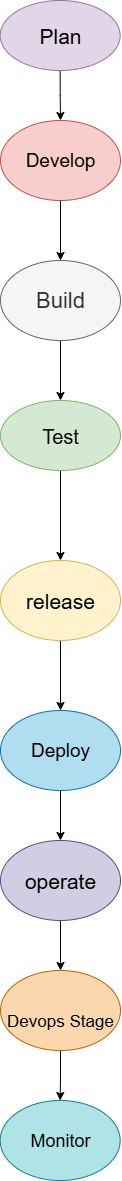

The diagram above was exported from draw.io. Its source (the exported page's mxGraphModel, read from the mxfile embedded in the PNG):
<mxGraphModel dx="2316" dy="2349" grid="1" gridSize="10" guides="1" tooltips="1" connect="1" arrows="1" fold="1" page="1" pageScale="1" pageWidth="850" pageHeight="1100" math="0" shadow="0">
  <root>
    <mxCell id="0" />
    <mxCell id="1" parent="0" />
    <mxCell id="ybRv103KZdkA72VVnX_1-13" style="edgeStyle=orthogonalEdgeStyle;rounded=0;orthogonalLoop=1;jettySize=auto;html=1;exitX=0.5;exitY=1;exitDx=0;exitDy=0;entryX=0.5;entryY=0;entryDx=0;entryDy=0;" edge="1" parent="1" source="ybRv103KZdkA72VVnX_1-1" target="ybRv103KZdkA72VVnX_1-2">
      <mxGeometry relative="1" as="geometry" />
    </mxCell>
    <mxCell id="ybRv103KZdkA72VVnX_1-1" value="&lt;font style=&quot;font-size: 19px;&quot;&gt;Develop&lt;/font&gt;" style="ellipse;whiteSpace=wrap;html=1;fillColor=#f8cecc;strokeColor=#b85450;" vertex="1" parent="1">
      <mxGeometry x="340" y="-960" width="120" height="80" as="geometry" />
    </mxCell>
    <mxCell id="ybRv103KZdkA72VVnX_1-12" style="edgeStyle=orthogonalEdgeStyle;rounded=0;orthogonalLoop=1;jettySize=auto;html=1;exitX=0.5;exitY=1;exitDx=0;exitDy=0;entryX=0.5;entryY=0;entryDx=0;entryDy=0;" edge="1" parent="1" source="ybRv103KZdkA72VVnX_1-2" target="ybRv103KZdkA72VVnX_1-4">
      <mxGeometry relative="1" as="geometry" />
    </mxCell>
    <mxCell id="ybRv103KZdkA72VVnX_1-2" value="&lt;font style=&quot;font-size: 22px;&quot;&gt;Build&lt;/font&gt;" style="ellipse;whiteSpace=wrap;html=1;fillColor=#f5f5f5;fontColor=#333333;strokeColor=#666666;" vertex="1" parent="1">
      <mxGeometry x="340" y="-820" width="120" height="80" as="geometry" />
    </mxCell>
    <mxCell id="ybRv103KZdkA72VVnX_1-15" style="edgeStyle=orthogonalEdgeStyle;rounded=0;orthogonalLoop=1;jettySize=auto;html=1;exitX=0.5;exitY=1;exitDx=0;exitDy=0;entryX=0.5;entryY=0;entryDx=0;entryDy=0;" edge="1" parent="1" source="ybRv103KZdkA72VVnX_1-3" target="ybRv103KZdkA72VVnX_1-7">
      <mxGeometry relative="1" as="geometry" />
    </mxCell>
    <mxCell id="ybRv103KZdkA72VVnX_1-3" value="&lt;font style=&quot;font-size: 21px;&quot;&gt;release&lt;/font&gt;" style="ellipse;whiteSpace=wrap;html=1;fillColor=#fff2cc;strokeColor=#d6b656;" vertex="1" parent="1">
      <mxGeometry x="340" y="-520" width="120" height="80" as="geometry" />
    </mxCell>
    <mxCell id="ybRv103KZdkA72VVnX_1-14" style="edgeStyle=orthogonalEdgeStyle;rounded=0;orthogonalLoop=1;jettySize=auto;html=1;exitX=0.5;exitY=1;exitDx=0;exitDy=0;entryX=0.5;entryY=0;entryDx=0;entryDy=0;" edge="1" parent="1" source="ybRv103KZdkA72VVnX_1-4" target="ybRv103KZdkA72VVnX_1-3">
      <mxGeometry relative="1" as="geometry" />
    </mxCell>
    <mxCell id="ybRv103KZdkA72VVnX_1-4" value="&lt;font style=&quot;font-size: 20px;&quot;&gt;Test&lt;/font&gt;" style="ellipse;whiteSpace=wrap;html=1;fillColor=#d5e8d4;strokeColor=#82b366;" vertex="1" parent="1">
      <mxGeometry x="340" y="-680" width="120" height="70" as="geometry" />
    </mxCell>
    <mxCell id="ybRv103KZdkA72VVnX_1-18" style="edgeStyle=orthogonalEdgeStyle;rounded=0;orthogonalLoop=1;jettySize=auto;html=1;exitX=0.5;exitY=1;exitDx=0;exitDy=0;" edge="1" parent="1" source="ybRv103KZdkA72VVnX_1-5" target="ybRv103KZdkA72VVnX_1-19">
      <mxGeometry relative="1" as="geometry">
        <mxPoint x="399.66666666666674" y="60" as="targetPoint" />
      </mxGeometry>
    </mxCell>
    <mxCell id="ybRv103KZdkA72VVnX_1-5" value="&lt;div&gt;&lt;font style=&quot;font-size: 17px;&quot;&gt;&lt;br&gt;&lt;/font&gt;&lt;/div&gt;&lt;div&gt;&lt;font style=&quot;font-size: 17px;&quot;&gt;Devops Stage&lt;/font&gt;&lt;/div&gt;" style="ellipse;whiteSpace=wrap;html=1;fillColor=#fad7ac;strokeColor=#b46504;" vertex="1" parent="1">
      <mxGeometry x="340" y="-110" width="120" height="80" as="geometry" />
    </mxCell>
    <mxCell id="ybRv103KZdkA72VVnX_1-17" style="edgeStyle=orthogonalEdgeStyle;rounded=0;orthogonalLoop=1;jettySize=auto;html=1;exitX=0.5;exitY=1;exitDx=0;exitDy=0;entryX=0.5;entryY=0;entryDx=0;entryDy=0;" edge="1" parent="1" source="ybRv103KZdkA72VVnX_1-6" target="ybRv103KZdkA72VVnX_1-5">
      <mxGeometry relative="1" as="geometry" />
    </mxCell>
    <mxCell id="ybRv103KZdkA72VVnX_1-6" value="&lt;font style=&quot;font-size: 21px;&quot;&gt;operate&lt;/font&gt;" style="ellipse;whiteSpace=wrap;html=1;fillColor=#d0cee2;strokeColor=#56517e;" vertex="1" parent="1">
      <mxGeometry x="340" y="-240" width="120" height="80" as="geometry" />
    </mxCell>
    <mxCell id="ybRv103KZdkA72VVnX_1-16" style="edgeStyle=orthogonalEdgeStyle;rounded=0;orthogonalLoop=1;jettySize=auto;html=1;exitX=0.5;exitY=1;exitDx=0;exitDy=0;entryX=0.5;entryY=0;entryDx=0;entryDy=0;" edge="1" parent="1" source="ybRv103KZdkA72VVnX_1-7" target="ybRv103KZdkA72VVnX_1-6">
      <mxGeometry relative="1" as="geometry" />
    </mxCell>
    <mxCell id="ybRv103KZdkA72VVnX_1-7" value="&lt;font style=&quot;font-size: 19px;&quot;&gt;Deploy&lt;/font&gt;" style="ellipse;whiteSpace=wrap;html=1;fillColor=#b1ddf0;strokeColor=#10739e;" vertex="1" parent="1">
      <mxGeometry x="340" y="-370" width="120" height="80" as="geometry" />
    </mxCell>
    <mxCell id="ybRv103KZdkA72VVnX_1-20" style="edgeStyle=orthogonalEdgeStyle;rounded=0;orthogonalLoop=1;jettySize=auto;html=1;exitX=0.5;exitY=1;exitDx=0;exitDy=0;entryX=0.5;entryY=0;entryDx=0;entryDy=0;" edge="1" parent="1" source="ybRv103KZdkA72VVnX_1-9" target="ybRv103KZdkA72VVnX_1-1">
      <mxGeometry relative="1" as="geometry" />
    </mxCell>
    <mxCell id="ybRv103KZdkA72VVnX_1-9" value="&lt;font style=&quot;font-size: 21px;&quot;&gt;Plan&lt;/font&gt;" style="ellipse;whiteSpace=wrap;html=1;fillColor=#e1d5e7;strokeColor=#9673a6;" vertex="1" parent="1">
      <mxGeometry x="339.67" y="-1080" width="120" height="70" as="geometry" />
    </mxCell>
    <mxCell id="ybRv103KZdkA72VVnX_1-19" value="&lt;font style=&quot;font-size: 18px;&quot;&gt;Monitor&lt;/font&gt;" style="ellipse;whiteSpace=wrap;html=1;align=center;fillColor=#b0e3e6;strokeColor=#0e8088;" vertex="1" parent="1">
      <mxGeometry x="339.66666666666674" y="20" width="120" height="80" as="geometry" />
    </mxCell>
  </root>
</mxGraphModel>